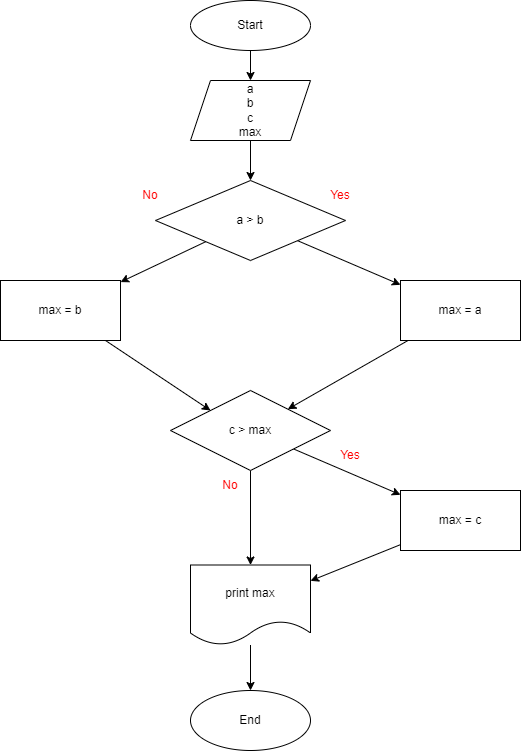

The diagram above was exported from draw.io. Its source (the exported page's mxGraphModel, read from the mxfile embedded in the PNG):
<mxGraphModel dx="1204" dy="351" grid="1" gridSize="10" guides="1" tooltips="1" connect="1" arrows="1" fold="1" page="1" pageScale="1" pageWidth="827" pageHeight="1169" math="0" shadow="0">
  <root>
    <mxCell id="0" />
    <mxCell id="1" parent="0" />
    <mxCell id="4" value="" style="edgeStyle=none;html=1;" parent="1" source="2" target="3" edge="1">
      <mxGeometry relative="1" as="geometry" />
    </mxCell>
    <mxCell id="2" value="Start" style="ellipse;whiteSpace=wrap;html=1;" parent="1" vertex="1">
      <mxGeometry x="340" y="20" width="120" height="50" as="geometry" />
    </mxCell>
    <mxCell id="6" value="" style="edgeStyle=none;html=1;" parent="1" source="3" target="5" edge="1">
      <mxGeometry relative="1" as="geometry" />
    </mxCell>
    <mxCell id="3" value="a&lt;br&gt;b&lt;br&gt;c&lt;br&gt;max" style="shape=parallelogram;perimeter=parallelogramPerimeter;whiteSpace=wrap;html=1;fixedSize=1;" parent="1" vertex="1">
      <mxGeometry x="340" y="100" width="120" height="60" as="geometry" />
    </mxCell>
    <mxCell id="8" value="" style="edgeStyle=none;html=1;" parent="1" source="5" target="7" edge="1">
      <mxGeometry relative="1" as="geometry" />
    </mxCell>
    <mxCell id="12" value="" style="edgeStyle=none;html=1;" parent="1" source="5" target="11" edge="1">
      <mxGeometry relative="1" as="geometry" />
    </mxCell>
    <mxCell id="5" value="a &amp;gt; b" style="rhombus;whiteSpace=wrap;html=1;" parent="1" vertex="1">
      <mxGeometry x="305" y="200" width="190" height="80" as="geometry" />
    </mxCell>
    <mxCell id="10" value="" style="edgeStyle=none;html=1;" parent="1" source="7" target="9" edge="1">
      <mxGeometry relative="1" as="geometry" />
    </mxCell>
    <mxCell id="7" value="max = a" style="whiteSpace=wrap;html=1;" parent="1" vertex="1">
      <mxGeometry x="550" y="300" width="120" height="60" as="geometry" />
    </mxCell>
    <mxCell id="15" value="" style="edgeStyle=none;html=1;" parent="1" source="9" target="14" edge="1">
      <mxGeometry relative="1" as="geometry" />
    </mxCell>
    <mxCell id="23" value="" style="edgeStyle=none;html=1;" parent="1" source="9" target="19" edge="1">
      <mxGeometry relative="1" as="geometry" />
    </mxCell>
    <mxCell id="9" value="c &amp;gt; max" style="rhombus;whiteSpace=wrap;html=1;" parent="1" vertex="1">
      <mxGeometry x="320" y="410" width="160" height="80" as="geometry" />
    </mxCell>
    <mxCell id="13" style="edgeStyle=none;html=1;entryX=0;entryY=0;entryDx=0;entryDy=0;" parent="1" source="11" target="9" edge="1">
      <mxGeometry relative="1" as="geometry" />
    </mxCell>
    <mxCell id="11" value="max = b" style="whiteSpace=wrap;html=1;" parent="1" vertex="1">
      <mxGeometry x="150" y="300" width="120" height="60" as="geometry" />
    </mxCell>
    <mxCell id="20" value="" style="edgeStyle=none;html=1;" parent="1" source="14" target="19" edge="1">
      <mxGeometry relative="1" as="geometry" />
    </mxCell>
    <mxCell id="14" value="max = c" style="whiteSpace=wrap;html=1;" parent="1" vertex="1">
      <mxGeometry x="550" y="510" width="120" height="60" as="geometry" />
    </mxCell>
    <mxCell id="22" value="" style="edgeStyle=none;html=1;" parent="1" source="19" target="21" edge="1">
      <mxGeometry relative="1" as="geometry" />
    </mxCell>
    <mxCell id="19" value="print max" style="shape=document;whiteSpace=wrap;html=1;boundedLbl=1;" parent="1" vertex="1">
      <mxGeometry x="340" y="584.5" width="120" height="80" as="geometry" />
    </mxCell>
    <mxCell id="21" value="End" style="ellipse;whiteSpace=wrap;html=1;" parent="1" vertex="1">
      <mxGeometry x="340" y="710" width="120" height="60" as="geometry" />
    </mxCell>
    <mxCell id="24" value="&lt;font color=&quot;#ff0000&quot;&gt;Yes&lt;/font&gt;" style="text;html=1;strokeColor=none;fillColor=none;align=center;verticalAlign=middle;whiteSpace=wrap;rounded=0;fontColor=#ffffff;" parent="1" vertex="1">
      <mxGeometry x="460" y="200" width="60" height="30" as="geometry" />
    </mxCell>
    <mxCell id="25" value="&lt;font color=&quot;#ff0000&quot;&gt;No&lt;/font&gt;" style="text;html=1;strokeColor=none;fillColor=none;align=center;verticalAlign=middle;whiteSpace=wrap;rounded=0;fontColor=#ffffff;" parent="1" vertex="1">
      <mxGeometry x="270" y="200" width="60" height="30" as="geometry" />
    </mxCell>
    <mxCell id="26" value="&lt;font color=&quot;#ff0000&quot;&gt;Yes&lt;/font&gt;" style="text;html=1;strokeColor=none;fillColor=none;align=center;verticalAlign=middle;whiteSpace=wrap;rounded=0;fontColor=#ffffff;" parent="1" vertex="1">
      <mxGeometry x="470" y="460" width="60" height="30" as="geometry" />
    </mxCell>
    <mxCell id="27" value="&lt;font color=&quot;#ff0000&quot;&gt;No&lt;/font&gt;" style="text;html=1;strokeColor=none;fillColor=none;align=center;verticalAlign=middle;whiteSpace=wrap;rounded=0;fontColor=#ffffff;" parent="1" vertex="1">
      <mxGeometry x="350" y="490" width="60" height="30" as="geometry" />
    </mxCell>
  </root>
</mxGraphModel>